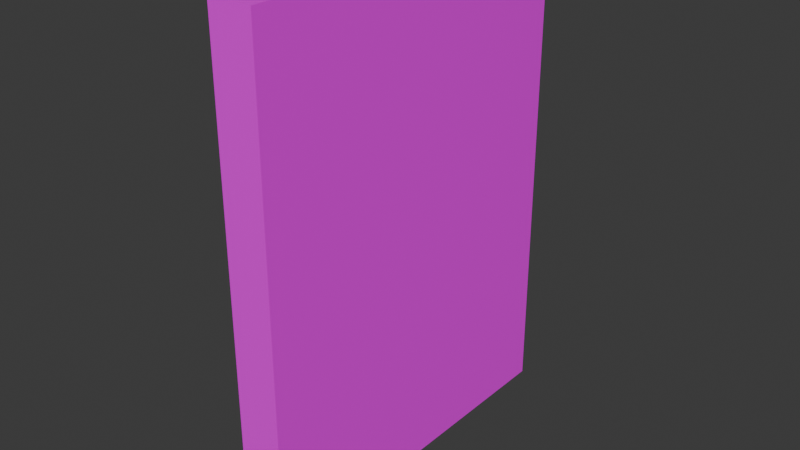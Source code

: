 # Source: wall_port.blend  (saved by Blender 4.0.36; exported with 4.5.12 LTS)
import bpy
from mathutils import Matrix  # noqa: F401  (used for matrix-valued properties, if any)

bpy.ops.wm.read_factory_settings(use_empty=True)
scene = bpy.context.scene
scene.name = 'Scene'

# ---- collections
col_collection = bpy.data.collections.new('Collection'); scene.collection.children.link(col_collection)

# ---- images (referenced by path relative to the original .blend; pixels are not part of the script)
import os
ASSET_DIR = os.environ.get("B2B_ASSET_DIR", "")  # directory of the original .blend (textures are referenced by path, not embedded)
HERE = os.path.dirname(os.path.abspath(__file__))  # packed textures are extracted next to this script under _unpacked/

def load_image(name, relpath, width, height, colorspace="sRGB"):
    """Load a texture the original file referenced (path relative to the .blend, or extracted next to this script)."""
    p = next((c for c in (os.path.join(HERE, relpath), os.path.join(ASSET_DIR, relpath)) if relpath and os.path.exists(c)), "")
    if p:
        img = bpy.data.images.load(p, check_existing=True)
        img.name = name
    else:  # same state as the original file: an image datablock whose file is absent (Cycles renders it pink)
        img = bpy.data.images.new(name, width, height)
        img.source = "FILE"
        img.filepath = "//" + (relpath or name)
    img.colorspace_settings.name = colorspace
    return img
img_wall_port = load_image('wall_port', 'textures/wall_port.png', 1024, 1024, 'sRGB')

# ---- materials (node trees are filled in below, after node groups)
mat_material = bpy.data.materials.new('Material')
mat_material.alpha_threshold = 0.0
mat_material.use_transparent_shadow = False
mat_material.roughness = 0.5
mat_material.line_color = (0.0, 0.0, 0.0, 1.0)

# ---- material node trees
mat_material.use_nodes = True; mat_material.node_tree.nodes.clear()
_N = mat_material.node_tree.nodes; _L = mat_material.node_tree.links
n0 = _N.new('ShaderNodeOutputMaterial'); n0.name = 'Material Output'; n0.location = (300, 300)
n1 = _N.new('ShaderNodeBsdfPrincipled'); n1.name = 'Principled BSDF'; n1.location = (10, 300)
n1.inputs[3].default_value = 1.45
n2 = _N.new('ShaderNodeTexImage'); n2.name = 'Image Texture'; n2.location = (-280, 277)
n2.image = img_wall_port
n2.interpolation = 'Closest'
_L.new(n1.outputs[0], n0.inputs[0])
_L.new(n2.outputs[0], n1.inputs[0])
n0.is_active_output = True

# ---- world
world_world = bpy.data.worlds.new('World'); scene.world = world_world
world_world.use_nodes = True; world_world.node_tree.nodes.clear()
_N = world_world.node_tree.nodes; _L = world_world.node_tree.links
n0 = _N.new('ShaderNodeOutputWorld'); n0.name = 'World Output'; n0.location = (300, 300)
n1 = _N.new('ShaderNodeBackground'); n1.name = 'Background'; n1.location = (10, 300)
n1.inputs[0].default_value = (0.05088, 0.05088, 0.05088, 1.0)
_L.new(n1.outputs[0], n0.inputs[0])
n0.is_active_output = True
world_world.color = (0.05088, 0.05088, 0.05088)
world_world.use_sun_shadow = False
world_world.sun_shadow_jitter_overblur = 0.0

# ---- meshes
me_cube = bpy.data.meshes.new('Cube')
me_cube.from_pydata([(-0.03958, 0.3284, 0.439), (-0.03958, 0.3284, -0.439), (-0.03958, -0.3284, 0.439), (-0.03958, -0.3284, -0.439), (0.03958, 0.3284, 0.439), (0.03958, 0.3284, -0.439), (0.03958, -0.3284, 0.439), (0.03958, -0.3284, -0.439)], [], [(0, 2, 6, 4), (3, 7, 6, 2), (7, 5, 4, 6), (5, 7, 3, 1), (1, 3, 2, 0), (5, 1, 0, 4)])
_uv = me_cube.uv_layers.new(name='UVMap')
_uv.uv.foreach_set('vector', [0.05661, 0.9936, 0.05661, 0.5765, 0.006355, 0.5765, 0.006355, 0.9936, 0.866, 0.5638, 0.9162, 0.5638, 0.9162, 0.006355, 0.866, 0.006355, 0.006355, 0.5638, 0.4235, 0.5638, 0.4235, 0.006355, 0.006355, 0.006355, 0.1196, 0.9936, 0.1196, 0.5765, 0.06932, 0.5765, 0.06932, 0.9936, 0.4362, 0.5638, 0.8533, 0.5638, 0.8533, 0.006355, 0.4362, 0.006355, 0.9289, 0.5638, 0.9792, 0.5638, 0.9792, 0.006355, 0.9289, 0.006355])
me_cube.materials.append(mat_material)
me_cube.use_mirror_vertex_groups = False
me_cube.update()

# ---- objects
ob_cube = bpy.data.objects.new('Cube', me_cube)

# ---- transforms, parenting, visibility, modifiers, constraints
ob_cube.location = (0.0, 0.0, 0.0)
ob_cube.lock_rotations_4d = False
ob_cube.empty_display_type = 'ARROWS'
ob_cube.lineart.crease_threshold = 0.0

# ---- collection membership
col_collection.objects.link(ob_cube)

# ---- scene / render settings (as saved in the file)
scene.frame_start = 1; scene.frame_end = 250; scene.frame_set(1)
scene.render.engine = 'BLENDER_EEVEE_NEXT'
scene.cycles.sampling_pattern = 'TABULATED_SOBOL'
bpy.context.view_layer.update()

# ---- added for rendering (the .blend has no active camera and no usable light): camera, sun
cam_auto = bpy.data.cameras.new('AutoCamera')
cam_auto.lens = 50.0
cam_auto.sensor_width = 36.0
cam_auto.clip_end = 1000.0
ob_auto_camera = bpy.data.objects.new('AutoCamera', cam_auto)
scene.collection.objects.link(ob_auto_camera)
ob_auto_camera.location = (1.01712, -1.22055, 0.8137)
ob_auto_camera.rotation_euler = (1.09748, -7.21219e-08, 0.694738)
scene.camera = ob_auto_camera
light_auto_sun = bpy.data.lights.new('AutoSun', 'SUN')
light_auto_sun.energy = 3.0
light_auto_sun.angle = 0.0523599
ob_auto_sun = bpy.data.objects.new('AutoSun', light_auto_sun)
scene.collection.objects.link(ob_auto_sun)
ob_auto_sun.rotation_euler = (0.872665, 0.174533, 0.523599)
bpy.context.view_layer.update()
